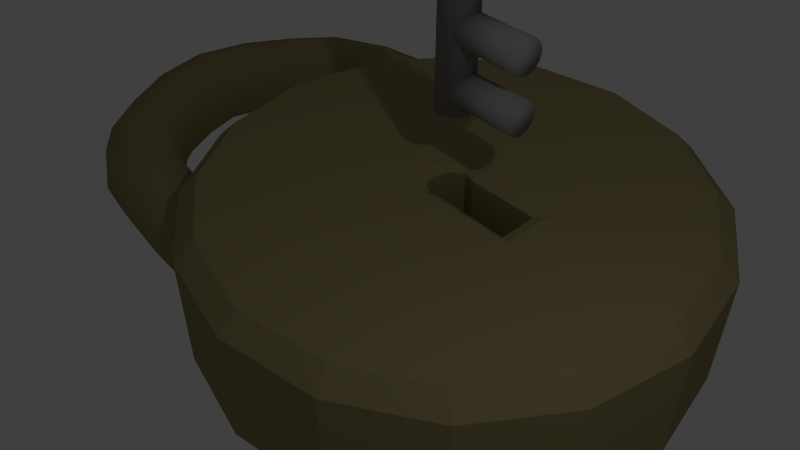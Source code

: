 # Source: lock_and_key.blend  (saved by Blender 2.76.0; exported with 4.5.12 LTS)
import bpy
from mathutils import Matrix  # noqa: F401  (used for matrix-valued properties, if any)

bpy.ops.wm.read_factory_settings(use_empty=True)
scene = bpy.context.scene
scene.name = 'Scene'

# ---- collections
col_collection_1 = bpy.data.collections.new('Collection 1'); scene.collection.children.link(col_collection_1)

# ---- materials (node trees are filled in below, after node groups)
mat_lock = bpy.data.materials.new('Lock')
mat_lock.alpha_threshold = 0.0
mat_lock.use_transparent_shadow = False
mat_lock.diffuse_color = (0.3032, 0.2537, 0.1206, 1.0)
mat_lock.roughness = 0.5
mat_material = bpy.data.materials.new('Material')
mat_material.alpha_threshold = 0.0
mat_material.use_transparent_shadow = False
mat_material.diffuse_color = (0.2668, 0.2668, 0.2668, 1.0)
mat_material.roughness = 0.5
mat_material.line_color = (0.0, 0.0, 0.0, 1.0)

# ---- material node trees

# ---- world
world_world = bpy.data.worlds.new('World'); scene.world = world_world
world_world.color = (0.05088, 0.05088, 0.05088)
world_world.use_sun_shadow = False
world_world.sun_shadow_jitter_overblur = 0.0
world_world.cycles.sampling_method = 'MANUAL'
world_world.cycles.sample_map_resolution = 256

# ---- cameras
cam_camera_001 = bpy.data.cameras.new('Camera.001')
cam_camera_001.clip_end = 100.0
cam_camera_001.lens = 35.0
cam_camera_001.sensor_width = 32.0
cam_camera_001.sensor_height = 18.0
cam_camera_001.display_size = 2.0
cam_camera_001.dof.focus_distance = 0.0
cam_camera_001.dof.aperture_fstop = 128.0
cam_camera_001.dof.aperture_blades = 6

# ---- lights
light_lamp = bpy.data.lights.new('Lamp', 'POINT')
light_lamp.transmission_factor = 0.0
light_lamp.cutoff_distance = 30.0
light_lamp.energy = 100.0
light_lamp.shadow_buffer_clip_start = 1.001
light_lamp.shadow_soft_size = 0.1
light_lamp.shadow_maximum_resolution = 0.006
light_lamp.use_absolute_resolution = True
light_lamp.cycles.use_multiple_importance_sampling = False

# ---- meshes
me_lockgeometry = bpy.data.meshes.new('LockGeometry')
me_lockgeometry.from_pydata([(2.263, 1.997, -2.528e-10), (2.131, 1.979, 0.3201), (1.811, 1.949, 0.4526), (1.491, 1.925, 0.3201), (1.358, 1.917, -2.528e-10), (1.491, 1.925, -0.3201), (1.811, 1.949, -0.4526), (2.131, 1.979, -0.3201), (2.186, 2.811, -2.528e-10), (2.058, 2.776, 0.3201), (1.777, 2.523, 0.4526), (1.475, 2.326, 0.3201), (1.348, 2.365, -2.528e-10), (1.475, 2.326, -0.3201), (1.777, 2.523, -0.4526), (2.058, 2.776, -0.3201), (2.097, 3.319, 4.398e-10), (1.979, 3.242, 0.3201), (1.677, 3.098, 0.4526), (1.363, 3.078, 0.3201), (1.225, 3.094, -2.528e-10), (1.363, 3.078, -0.3201), (1.677, 3.098, -0.4526), (1.979, 3.242, -0.3201), (1.756, 3.999, 8.113e-10), (1.653, 3.905, 0.3201), (1.399, 3.665, 0.4526), (1.138, 3.443, 0.3201), (1.003, 3.405, -2.528e-10), (1.138, 3.443, -0.3201), (1.399, 3.665, -0.4526), (1.653, 3.905, -0.3201), (1.25, 4.385, -1.482e-09), (1.179, 4.271, 0.3201), (1.001, 3.996, 0.4526), (0.809, 3.727, 0.3201), (0.7075, 3.668, -2.528e-10), (0.809, 3.727, -0.3201), (1.001, 3.996, -0.4526), (1.179, 4.271, -0.3201), (0.6765, 4.715, -7.994e-09), (0.6413, 4.582, 0.3201), (0.5165, 4.219, 0.4526), (0.423, 3.928, 0.3201), (0.3628, 3.813, -2.528e-10), (0.423, 3.928, -0.3201), (0.5165, 4.219, -0.4526), (0.6413, 4.582, -0.3201), (0.02119, 4.864, -2.736e-09), (0.0219, 4.731, 0.3201), (0.02171, 4.405, 0.4526), (0.01133, 4.044, 0.3201), (-6.565e-09, 3.889, -2.528e-10), (0.01133, 4.044, -0.3201), (0.02171, 4.405, -0.4526), (0.0219, 4.731, -0.3201), (-0.6442, 4.723, 3.711e-09), (-0.6097, 4.591, 0.3201), (-0.5317, 4.246, 0.4526), (-0.409, 3.928, 0.3201), (-0.3628, 3.813, -2.528e-10), (-0.409, 3.928, -0.3201), (-0.5317, 4.246, -0.4526), (-0.6097, 4.591, -0.3201), (-1.248, 4.385, 8.113e-10), (-1.177, 4.271, 0.3201), (-0.9991, 3.996, 0.4526), (-0.8143, 3.727, 0.3201), (-0.7075, 3.668, -2.528e-10), (-0.8143, 3.727, -0.3201), (-0.9991, 3.996, -0.4526), (-1.177, 4.271, -0.3201), (-1.774, 3.999, 8.113e-10), (-1.671, 3.905, 0.3201), (-1.416, 3.665, 0.4526), (-1.15, 3.443, 0.3201), (-1.003, 3.405, -2.528e-10), (-1.15, 3.443, -0.3201), (-1.416, 3.665, -0.4526), (-1.671, 3.905, -0.3201), (-2.109, 3.319, 4.398e-10), (-1.991, 3.242, 0.3201), (-1.687, 3.098, 0.4526), (-1.366, 3.078, 0.3201), (-1.225, 3.094, -2.528e-10), (-1.366, 3.078, -0.3201), (-1.687, 3.098, -0.4526), (-1.991, 3.242, -0.3201), (-2.186, 2.811, -2.528e-10), (-2.058, 2.776, 0.3201), (-1.777, 2.523, 0.4526), (-1.475, 2.326, 0.3201), (-1.348, 2.365, -2.528e-10), (-1.475, 2.326, -0.3201), (-1.777, 2.523, -0.4526), (-2.058, 2.776, -0.3201), (-2.263, 1.997, -2.528e-10), (-2.131, 1.979, 0.3201), (-1.811, 1.949, 0.4526), (-1.491, 1.925, 0.3201), (-1.358, 1.917, -2.528e-10), (-1.491, 1.925, -0.3201), (-1.811, 1.949, -0.4526), (-2.131, 1.979, -0.3201), (-2.186, 1.361, -2.528e-10), (-2.058, 1.395, 0.3201), (-1.749, 1.452, 0.4526), (-1.44, 1.517, 0.3201), (-1.312, 1.545, -2.528e-10), (-1.44, 1.517, -0.3201), (-1.749, 1.452, -0.4526), (-2.058, 1.395, -0.3201), (2.186, 1.361, -2.528e-10), (2.058, 1.395, 0.3201), (1.749, 1.452, 0.4526), (1.44, 1.517, 0.3201), (1.312, 1.545, -2.528e-10), (1.44, 1.517, -0.3201), (1.749, 1.452, -0.4526), (2.058, 1.395, -0.3201), (-0.2774, -0.04454, 0.8408), (-0.3139, 0.1655, 0.8408), (0.2979, -0.9341, 0.8408), (0.2887, -0.03541, 0.8408), (0.3344, 0.1472, 0.8408), (0.1792, 0.3481, 0.8408), (-0.01258, 0.3846, 0.8408), (-0.2043, 0.3389, 0.8408), (-0.2774, -0.9341, 0.8408), (-0.203, -0.05833, 0.7944), (-0.2298, 0.09571, 0.7944), (0.2189, -0.8218, 0.7944), (0.2122, -0.05163, 0.7944), (0.2457, 0.08231, 0.7944), (0.1318, 0.2296, 0.7944), (-0.008797, 0.2564, 0.7944), (-0.1494, 0.2229, 0.7944), (-0.203, -0.8218, 0.7944), (-0.203, -0.05833, -0.5646), (-0.2298, 0.09571, -0.5646), (0.2189, -0.8218, -0.5646), (0.2122, -0.05163, -0.5646), (0.2457, 0.08231, -0.5646), (0.1318, 0.2296, -0.5646), (-0.008797, 0.2564, -0.5646), (-0.1494, 0.2229, -0.5646), (-0.203, -0.8218, -0.5646), (-8.196e-08, 2.514, -0.8408), (0.0, 2.72, -0.6392), (-8.568e-08, 2.514, 0.8408), (0.0, 2.72, 0.6392), (0.9622, 2.323, -0.8408), (1.041, 2.513, -0.6392), (0.9622, 2.323, 0.8408), (1.041, 2.513, 0.6392), (1.778, 1.778, -0.8408), (1.923, 1.923, -0.6392), (1.778, 1.778, 0.8408), (1.923, 1.923, 0.6392), (2.323, 0.9622, -0.8408), (2.513, 1.041, -0.6392), (2.323, 0.9622, 0.8408), (2.513, 1.041, 0.6392), (2.514, -1.192e-07, -0.8408), (2.72, -1.189e-07, -0.6392), (2.514, -1.192e-07, 0.8408), (2.72, -1.189e-07, 0.6392), (2.323, -0.9622, -0.8408), (2.513, -1.041, -0.6392), (2.323, -0.9622, 0.8408), (2.513, -1.041, 0.6392), (1.778, -1.778, -0.8408), (1.923, -1.923, -0.6392), (1.781, -1.774, 0.8408), (1.923, -1.923, 0.6392), (0.9622, -2.323, -0.8408), (1.041, -2.513, -0.6392), (0.9533, -2.327, 0.8408), (1.041, -2.513, 0.6392), (3.204e-07, -2.514, -0.8408), (4.107e-07, -2.72, -0.6392), (0.004898, -2.515, 0.8408), (4.107e-07, -2.72, 0.6392), (-0.9622, -2.323, -0.8408), (-1.041, -2.513, -0.6392), (-0.9622, -2.323, 0.8408), (-1.041, -2.513, 0.6392), (-1.778, -1.778, -0.8408), (-1.923, -1.923, -0.6392), (-1.778, -1.778, 0.8408), (-1.923, -1.923, 0.6392), (-2.323, -0.9622, -0.8408), (-2.513, -1.041, -0.6392), (-2.323, -0.9622, 0.8408), (-2.513, -1.041, 0.6392), (-2.514, -7.451e-09, -0.8408), (-2.72, 3.244e-08, -0.6392), (-2.514, -1.49e-08, 0.8408), (-2.72, 3.244e-08, 0.6392), (-2.323, 0.9622, -0.8408), (-2.513, 1.041, -0.6392), (-2.324, 0.9581, 0.8408), (-2.513, 1.041, 0.6392), (-1.778, 1.778, -0.8408), (-1.923, 1.923, -0.6392), (-1.772, 1.784, 0.8408), (-1.923, 1.923, 0.6392), (-0.9622, 2.323, -0.8408), (-1.041, 2.513, -0.6392), (-0.9665, 2.322, 0.8408), (-1.041, 2.513, 0.6392)], [], [(0, 8, 9, 1), (1, 9, 10, 2), (2, 10, 11, 3), (3, 11, 12, 4), (4, 12, 13, 5), (5, 13, 14, 6), (6, 14, 15, 7), (0, 7, 15, 8), (8, 16, 17, 9), (9, 17, 18, 10), (10, 18, 19, 11), (11, 19, 20, 12), (12, 20, 21, 13), (13, 21, 22, 14), (14, 22, 23, 15), (15, 23, 16, 8), (16, 24, 25, 17), (17, 25, 26, 18), (18, 26, 27, 19), (19, 27, 28, 20), (20, 28, 29, 21), (21, 29, 30, 22), (22, 30, 31, 23), (23, 31, 24, 16), (24, 32, 33, 25), (25, 33, 34, 26), (26, 34, 35, 27), (27, 35, 36, 28), (28, 36, 37, 29), (29, 37, 38, 30), (30, 38, 39, 31), (31, 39, 32, 24), (32, 40, 41, 33), (33, 41, 42, 34), (34, 42, 43, 35), (35, 43, 44, 36), (36, 44, 45, 37), (37, 45, 46, 38), (38, 46, 47, 39), (39, 47, 40, 32), (40, 48, 49, 41), (41, 49, 50, 42), (42, 50, 51, 43), (43, 51, 52, 44), (44, 52, 53, 45), (45, 53, 54, 46), (46, 54, 55, 47), (47, 55, 48, 40), (48, 56, 57, 49), (49, 57, 58, 50), (50, 58, 59, 51), (51, 59, 60, 52), (52, 60, 61, 53), (53, 61, 62, 54), (54, 62, 63, 55), (55, 63, 56, 48), (56, 64, 65, 57), (57, 65, 66, 58), (58, 66, 67, 59), (59, 67, 68, 60), (60, 68, 69, 61), (61, 69, 70, 62), (62, 70, 71, 63), (63, 71, 64, 56), (64, 72, 73, 65), (65, 73, 74, 66), (66, 74, 75, 67), (67, 75, 76, 68), (68, 76, 77, 69), (69, 77, 78, 70), (70, 78, 79, 71), (71, 79, 72, 64), (72, 80, 81, 73), (73, 81, 82, 74), (74, 82, 83, 75), (75, 83, 84, 76), (76, 84, 85, 77), (77, 85, 86, 78), (78, 86, 87, 79), (79, 87, 80, 72), (80, 88, 89, 81), (81, 89, 90, 82), (82, 90, 91, 83), (83, 91, 92, 84), (84, 92, 93, 85), (85, 93, 94, 86), (86, 94, 95, 87), (87, 95, 88, 80), (88, 96, 97, 89), (89, 97, 98, 90), (90, 98, 99, 91), (91, 99, 100, 92), (92, 100, 101, 93), (93, 101, 102, 94), (94, 102, 103, 95), (95, 103, 96, 88), (96, 104, 105, 97), (97, 105, 106, 98), (98, 106, 107, 99), (99, 107, 108, 100), (100, 108, 109, 101), (101, 109, 110, 102), (102, 110, 111, 103), (103, 111, 104, 96), (112, 0, 1, 113), (113, 1, 2, 114), (114, 2, 3, 115), (115, 3, 4, 116), (116, 4, 5, 117), (117, 5, 6, 118), (118, 6, 7, 119), (119, 7, 0, 112), (208, 210, 150, 148), (156, 158, 162, 160), (160, 162, 166, 164), (164, 166, 170, 168), (168, 170, 174, 172), (172, 174, 178, 176), (176, 178, 182, 180), (177, 122, 128, 120, 121, 127, 205, 201, 197, 193, 189, 185, 181), (184, 186, 190, 188), (188, 190, 194, 192), (192, 194, 198, 196), (196, 198, 202, 200), (200, 202, 206, 204), (204, 206, 210, 208), (152, 154, 158, 156), (153, 149, 209, 205, 127, 126, 125, 124, 123, 122, 177, 173, 169, 165, 161, 157), (148, 150, 154, 152), (180, 182, 186, 184), (121, 120, 129, 130), (126, 127, 136, 135), (123, 124, 133, 132), (127, 121, 130, 136), (124, 125, 134, 133), (120, 128, 137, 129), (125, 126, 135, 134), (122, 123, 132, 131), (128, 122, 131, 137), (135, 136, 145, 144), (132, 133, 142, 141), (130, 129, 138, 139), (129, 137, 146, 138), (133, 134, 143, 142), (136, 130, 139, 145), (137, 131, 140, 146), (134, 135, 144, 143), (131, 132, 141, 140), (148, 152, 151, 147), (154, 150, 149, 153), (152, 156, 155, 151), (158, 154, 153, 157), (156, 160, 159, 155), (162, 158, 157, 161), (160, 164, 163, 159), (166, 162, 161, 165), (164, 168, 167, 163), (170, 166, 165, 169), (168, 172, 171, 167), (174, 170, 169, 173), (172, 176, 175, 171), (178, 174, 173, 177), (176, 180, 179, 175), (182, 178, 177, 181), (180, 184, 183, 179), (186, 182, 181, 185), (184, 188, 187, 183), (190, 186, 185, 189), (188, 192, 191, 187), (194, 190, 189, 193), (192, 196, 195, 191), (198, 194, 193, 197), (196, 200, 199, 195), (202, 198, 197, 201), (200, 204, 203, 199), (206, 202, 201, 205), (204, 208, 207, 203), (210, 206, 205, 209), (208, 148, 147, 207), (150, 210, 209, 149), (147, 151, 155, 159, 163, 167, 171, 175, 179, 183, 187, 191, 195, 199, 203, 207)])
me_lockgeometry.polygons.foreach_set('use_smooth', [1, 1, 1, 1, 1, 1, 1, 1, 1, 1, 1, 1, 1, 1, 1, 1, 1, 1, 1, 1, 1, 1, 1, 1, 1, 1, 1, 1, 1, 1, 1, 1, 1, 1, 1, 1, 1, 1, 1, 1, 1, 1, 1, 1, 1, 1, 1, 1, 1, 1, 1, 1, 1, 1, 1, 1, 1, 1, 1, 1, 1, 1, 1, 1, 1, 1, 1, 1, 1, 1, 1, 1, 1, 1, 1, 1, 1, 1, 1, 1, 1, 1, 1, 1, 1, 1, 1, 1, 1, 1, 1, 1, 1, 1, 1, 1, 1, 1, 1, 1, 1, 1, 1, 1, 1, 1, 1, 1, 1, 1, 1, 1, 0, 0, 0, 0, 0, 0, 0, 0, 0, 0, 0, 0, 0, 0, 0, 0, 0, 0, 0, 0, 0, 0, 0, 0, 0, 0, 0, 0, 0, 0, 0, 0, 0, 0, 0, 0, 0, 0, 0, 0, 0, 0, 0, 0, 0, 0, 0, 0, 0, 0, 0, 0, 0, 0, 0, 0, 0, 0, 0, 0, 0, 0, 0, 0, 0, 0, 0, 0, 0])
me_lockgeometry.materials.append(mat_lock)
me_lockgeometry.use_remesh_preserve_volume = False
me_lockgeometry.use_remesh_preserve_attributes = False
me_lockgeometry.use_mirror_vertex_groups = False
me_lockgeometry.update()
me_keygeometry = bpy.data.meshes.new('KeyGeometry')
me_keygeometry.from_pydata([(-7.197e-05, -0.05659, -1.03), (0.1154, -0.05659, -1.002), (0.2, -0.05659, -0.9243), (0.2309, -0.05659, -0.8184), (0.2, -0.05659, -0.7125), (0.1154, -0.05659, -0.635), (-7.203e-05, -0.05659, -0.6066), (-0.1156, -0.05659, -0.635), (-0.2001, -0.05659, -0.7125), (-0.2311, -0.05659, -0.8184), (-0.2001, -0.05659, -0.9243), (-0.1156, -0.05659, -1.002), (-7.197e-05, 0.09417, -1.021), (0.1154, 0.09013, -0.993), (0.2, 0.0791, -0.9162), (0.2309, 0.06402, -0.8112), (0.2, 0.04895, -0.7062), (0.1154, 0.03898, -0.6293), (-7.203e-05, 0.0371, -0.6012), (-0.1156, 0.03898, -0.6293), (-0.2001, 0.04895, -0.7062), (-0.2311, 0.06402, -0.8112), (-0.2001, 0.0791, -0.9162), (-0.1156, 0.09013, -0.993), (-7.197e-05, 0.2424, -0.9999), (0.1154, 0.2343, -0.972), (0.2, 0.2125, -0.8961), (0.2309, 0.1827, -0.7926), (0.2, 0.1555, -0.6894), (0.1154, 0.1385, -0.6124), (-7.203e-05, 0.1345, -0.585), (-0.1156, 0.1385, -0.6124), (-0.2001, 0.1555, -0.6894), (-0.2311, 0.1827, -0.7926), (-0.2001, 0.2125, -0.8961), (-0.1156, 0.2343, -0.972), (-7.197e-05, 0.3854, -0.969), (0.1154, 0.3736, -0.9414), (0.2, 0.3416, -0.8663), (0.2309, 0.3015, -0.7647), (0.2, 0.2642, -0.6603), (0.1154, 0.2399, -0.5862), (-7.203e-05, 0.2329, -0.5598), (-0.1156, 0.2399, -0.5862), (-0.2001, 0.2642, -0.6603), (-0.2311, 0.3015, -0.7647), (-0.2001, 0.3416, -0.8663), (-0.1156, 0.3736, -0.9414), (-7.197e-05, 0.5209, -0.9241), (0.1154, 0.5065, -0.8972), (0.2, 0.4694, -0.8244), (0.2309, 0.4199, -0.7215), (0.2, 0.3721, -0.6234), (0.1154, 0.3401, -0.5522), (-7.203e-05, 0.3297, -0.527), (-0.1156, 0.3401, -0.5522), (-0.2001, 0.3721, -0.6234), (-0.2311, 0.4199, -0.7215), (-0.2001, 0.4694, -0.8244), (-0.1156, 0.5065, -0.8972), (-7.203e-05, 0.6498, -0.8615), (0.1154, 0.6365, -0.8364), (0.2, 0.5949, -0.7622), (0.2309, 0.5354, -0.6679), (0.2, 0.4764, -0.5762), (0.1154, 0.4365, -0.5096), (-7.203e-05, 0.4223, -0.4859), (-0.1156, 0.4365, -0.5096), (-0.2001, 0.4764, -0.5762), (-0.2311, 0.5354, -0.6679), (-0.2001, 0.5949, -0.7622), (-0.1156, 0.6365, -0.8364), (-7.203e-05, 0.7799, -0.7789), (0.1154, 0.7629, -0.7515), (0.2, 0.7142, -0.6862), (0.2309, 0.6454, -0.6013), (0.2, 0.5751, -0.5182), (0.1154, 0.5262, -0.4576), (-7.203e-05, 0.5083, -0.4359), (-0.1156, 0.5262, -0.4576), (-0.2001, 0.5751, -0.5182), (-0.2311, 0.6454, -0.6013), (-0.2001, 0.7142, -0.6862), (-0.1156, 0.7629, -0.7515), (-7.203e-05, 0.9052, -0.6727), (0.1154, 0.8837, -0.6503), (0.2, 0.8263, -0.5947), (0.2309, 0.7457, -0.5212), (0.2, 0.6656, -0.4489), (0.1154, 0.6069, -0.3959), (-7.205e-05, 0.5853, -0.3766), (-0.1156, 0.6069, -0.3959), (-0.2001, 0.6656, -0.4489), (-0.2311, 0.7457, -0.5212), (-0.2001, 0.8263, -0.5947), (-0.1156, 0.8837, -0.6503), (-7.203e-05, 1.019, -0.5487), (0.1154, 0.9941, -0.5326), (0.2, 0.9273, -0.4883), (0.2309, 0.8357, -0.4282), (0.2, 0.7437, -0.3685), (0.1154, 0.676, -0.3245), (-7.205e-05, 0.6511, -0.3084), (-0.1156, 0.676, -0.3245), (-0.2001, 0.7437, -0.3685), (-0.2311, 0.8357, -0.4282), (-0.2001, 0.9273, -0.4883), (-0.1156, 0.9941, -0.5326), (-7.205e-05, 1.113, -0.4132), (0.1154, 1.086, -0.4014), (0.2, 1.011, -0.3689), (0.2309, 0.9091, -0.3237), (0.2, 0.8066, -0.2782), (0.1154, 0.7313, -0.2446), (-7.208e-05, 0.7036, -0.2321), (-0.1156, 0.7313, -0.2446), (-0.2001, 0.8066, -0.2782), (-0.2311, 0.9091, -0.3237), (-0.2001, 1.011, -0.3689), (-0.1156, 1.086, -0.4014), (-7.205e-05, 1.182, -0.2701), (0.1154, 1.153, -0.2621), (0.2, 1.072, -0.2402), (0.2309, 0.962, -0.2103), (0.2, 0.8516, -0.1801), (0.1154, 0.7707, -0.1576), (-7.208e-05, 0.7411, -0.1492), (-0.1156, 0.7707, -0.1576), (-0.2001, 0.8516, -0.1801), (-0.2311, 0.962, -0.2103), (-0.2001, 1.072, -0.2402), (-0.1156, 1.153, -0.2621), (-7.207e-05, 1.22, -0.1347), (0.1054, 1.205, -0.1199), (0.1827, 1.163, -0.07938), (0.2309, 0.9909, -0.0918), (0.2, 0.8764, -0.07673), (0.1154, 0.7925, -0.06561), (-7.208e-05, 0.7618, -0.06145), (-0.1156, 0.7925, -0.06561), (-0.2001, 0.8764, -0.07673), (-0.2311, 0.9909, -0.0918), (-0.1828, 1.163, -0.07938), (-0.1056, 1.205, -0.1199), (-7.209e-05, 1.22, 0.2376), (0.1154, 1.189, 0.1755), (0.2, 1.114, 0.02881), (0.2309, 0.9988, 0.02881), (0.2, 0.8833, 0.02881), (0.1154, 0.7987, 0.02881), (-7.209e-05, 0.7678, 0.02881), (-0.1156, 0.7987, 0.02881), (-0.2001, 0.8833, 0.02881), (-0.2311, 0.9988, 0.02881), (-0.1956, 1.168, 0.03622), (-0.1056, 1.205, 0.1923), (0.2, 1.105, 0.1645), (0.2309, 0.9909, 0.1494), (0.2, 0.8764, 0.1343), (0.1154, 0.7925, 0.1232), (-7.21e-05, 0.7618, 0.1191), (-0.1156, 0.7925, 0.1232), (-0.2001, 0.8764, 0.1343), (-0.2311, 0.9909, 0.1494), (-0.169, 1.166, 0.1412), (-7.211e-05, 1.182, 0.3278), (0.1154, 1.153, 0.3197), (0.2, 1.072, 0.2979), (0.2309, 0.962, 0.268), (0.2, 0.8516, 0.2377), (0.1154, 0.7707, 0.2152), (-7.211e-05, 0.7411, 0.2068), (-0.1156, 0.7707, 0.2152), (-0.2001, 0.8516, 0.2377), (-0.2311, 0.962, 0.268), (-0.2001, 1.072, 0.2979), (-0.1156, 1.153, 0.3197), (-7.214e-05, 1.113, 0.4708), (0.1154, 1.086, 0.459), (0.2, 1.011, 0.4265), (0.2309, 0.9091, 0.3813), (0.2, 0.8066, 0.3358), (0.1154, 0.7313, 0.3022), (-7.211e-05, 0.7036, 0.2897), (-0.1156, 0.7313, 0.3022), (-0.2001, 0.8066, 0.3358), (-0.2311, 0.9091, 0.3813), (-0.2001, 1.011, 0.4265), (-0.1156, 1.086, 0.459), (-7.214e-05, 1.019, 0.6063), (0.1154, 0.9941, 0.5903), (0.2, 0.9273, 0.5459), (0.2309, 0.8357, 0.4858), (0.2, 0.7437, 0.4261), (0.1154, 0.676, 0.3822), (-7.211e-05, 0.6511, 0.366), (-0.1156, 0.676, 0.3822), (-0.2001, 0.7437, 0.4261), (-0.2311, 0.8357, 0.4858), (-0.2001, 0.9273, 0.5459), (-0.1156, 0.9941, 0.5903), (-7.214e-05, 0.9052, 0.7304), (0.1154, 0.8837, 0.7079), (0.2, 0.8263, 0.6524), (0.2309, 0.7457, 0.5788), (0.2, 0.6656, 0.5065), (0.1154, 0.6069, 0.4535), (-7.211e-05, 0.5853, 0.4342), (-0.1156, 0.6069, 0.4535), (-0.2001, 0.6656, 0.5065), (-0.2311, 0.7457, 0.5788), (-0.2001, 0.8263, 0.6524), (-0.1156, 0.8837, 0.7079), (-7.214e-05, 0.7799, 0.8365), (0.1154, 0.7629, 0.8091), (0.2, 0.7142, 0.7438), (0.2309, 0.6454, 0.6589), (0.2, 0.5751, 0.5758), (0.1154, 0.5262, 0.5153), (-7.214e-05, 0.5083, 0.4935), (-0.1156, 0.5262, 0.5153), (-0.2001, 0.5751, 0.5758), (-0.2311, 0.6454, 0.6589), (-0.2001, 0.7142, 0.7438), (-0.1156, 0.7629, 0.8091), (-7.214e-05, 0.6498, 0.9191), (0.1154, 0.6365, 0.8941), (0.2, 0.5949, 0.8198), (0.2309, 0.5354, 0.7256), (0.2, 0.4764, 0.6339), (0.1154, 0.4365, 0.5672), (-7.214e-05, 0.4223, 0.5436), (-0.1156, 0.4365, 0.5672), (-0.2001, 0.4764, 0.6339), (-0.2311, 0.5354, 0.7256), (-0.2001, 0.5949, 0.8198), (-0.1156, 0.6365, 0.8941), (-7.219e-05, 0.5209, 0.9817), (0.1154, 0.5065, 0.9549), (0.2, 0.4694, 0.8821), (0.2309, 0.4199, 0.7792), (0.2, 0.3721, 0.681), (0.1154, 0.3401, 0.6098), (-7.214e-05, 0.3297, 0.5847), (-0.1156, 0.3401, 0.6098), (-0.2001, 0.3721, 0.681), (-0.2311, 0.4199, 0.7792), (-0.2001, 0.4694, 0.8821), (-0.1156, 0.5065, 0.9549), (-7.219e-05, 0.3854, 1.027), (0.1154, 0.3736, 0.999), (0.2, 0.3416, 0.9239), (0.2309, 0.3015, 0.8223), (0.2, 0.2642, 0.7179), (0.1154, 0.2399, 0.6438), (-7.214e-05, 0.2329, 0.6174), (-0.1156, 0.2399, 0.6438), (-0.2001, 0.2642, 0.7179), (-0.2311, 0.3015, 0.8223), (-0.2001, 0.3416, 0.9239), (-0.1156, 0.3736, 0.999), (-7.219e-05, 0.2424, 1.057), (0.1154, 0.2343, 1.03), (0.2, 0.2125, 0.9537), (0.2309, 0.1827, 0.8502), (0.2, 0.1555, 0.747), (0.1154, 0.1385, 0.67), (-7.214e-05, 0.1345, 0.6426), (-0.1156, 0.1385, 0.67), (-0.2001, 0.1555, 0.747), (-0.2311, 0.1827, 0.8502), (-0.2001, 0.2125, 0.9537), (-0.1156, 0.2343, 1.03), (-7.219e-05, 0.09417, 1.079), (0.1154, 0.09014, 1.051), (0.2, 0.0791, 0.9738), (0.2309, 0.06402, 0.8688), (0.2, 0.04895, 0.7638), (0.1154, 0.03898, 0.6869), (-7.214e-05, 0.0371, 0.6588), (-0.1156, 0.03898, 0.6869), (-0.2001, 0.04895, 0.7638), (-0.2311, 0.06402, 0.8688), (-0.2001, 0.0791, 0.9738), (-0.1156, 0.09014, 1.051), (-7.219e-05, -0.05659, 1.088), (0.1154, -0.05659, 1.059), (0.2, -0.05659, 0.982), (0.2309, -0.05659, 0.8761), (0.2, -0.05659, 0.7701), (0.1154, -0.05659, 0.6926), (-7.214e-05, -0.05659, 0.6642), (-0.1156, -0.05659, 0.6926), (-0.2001, -0.05659, 0.7701), (-0.2311, -0.05659, 0.8761), (-0.2001, -0.05659, 0.982), (-0.1156, -0.05659, 1.059), (-7.219e-05, -0.2074, 1.079), (0.1154, -0.2033, 1.051), (0.2, -0.1923, 0.9738), (0.2309, -0.1772, 0.8688), (0.2, -0.1621, 0.7638), (0.1154, -0.1511, 0.6869), (-7.214e-05, -0.147, 0.6588), (-0.1156, -0.1511, 0.6869), (-0.2001, -0.1621, 0.7638), (-0.2311, -0.1772, 0.8688), (-0.2001, -0.1923, 0.9738), (-0.1156, -0.2033, 1.051), (-7.219e-05, -0.3555, 1.057), (0.1154, -0.3475, 1.03), (0.2, -0.3256, 0.9537), (0.2309, -0.2957, 0.8502), (0.2, -0.2659, 0.7469), (0.1154, -0.244, 0.67), (-7.214e-05, -0.236, 0.6426), (-0.1156, -0.244, 0.67), (-0.2001, -0.2659, 0.7469), (-0.2311, -0.2957, 0.8502), (-0.2001, -0.3256, 0.9537), (-0.1156, -0.3475, 1.03), (-7.219e-05, -0.4986, 1.027), (0.1154, -0.4868, 0.999), (0.2, -0.4544, 0.9239), (0.2309, -0.4102, 0.822), (0.2, -0.366, 0.7178), (0.1154, -0.3336, 0.6435), (-7.214e-05, -0.3218, 0.6171), (-0.1156, -0.3336, 0.6435), (-0.2001, -0.366, 0.7178), (-0.2311, -0.4102, 0.822), (-0.2001, -0.4544, 0.9239), (-0.1156, -0.4868, 0.999), (-7.219e-05, -0.6341, 0.9817), (0.1154, -0.6186, 0.9547), (0.2, -0.5764, 0.8815), (0.2309, -0.5186, 0.7787), (0.2, -0.4609, 0.68), (0.1154, -0.4186, 0.6086), (-7.214e-05, -0.4031, 0.5834), (-0.1156, -0.4186, 0.6086), (-0.2001, -0.4609, 0.68), (-0.2311, -0.5186, 0.7787), (-0.2001, -0.5764, 0.8815), (-0.1156, -0.6186, 0.9547), (-7.214e-05, -0.7597, 0.9188), (0.1154, -0.7409, 0.8933), (0.2, -0.6894, 0.8188), (0.2309, -0.6191, 0.7238), (0.2, -0.5488, 0.6316), (0.1154, -0.4973, 0.5648), (-7.214e-05, -0.4785, 0.5412), (-0.1156, -0.4973, 0.5648), (-0.2001, -0.5488, 0.6316), (-0.2311, -0.6191, 0.7238), (-0.2001, -0.6894, 0.8188), (-0.1156, -0.7409, 0.8933), (-7.214e-05, -0.8733, 0.8354), (0.1154, -0.8514, 0.8078), (0.2, -0.7917, 0.7415), (0.2309, -0.71, 0.6559), (0.2, -0.6283, 0.5725), (0.1154, -0.5685, 0.5119), (-7.214e-05, -0.5466, 0.4903), (-0.1156, -0.5685, 0.5119), (-0.2001, -0.6283, 0.5725), (-0.2311, -0.71, 0.6559), (-0.2001, -0.7917, 0.7415), (-0.1156, -0.8514, 0.8078), (-7.214e-05, -0.973, 0.7293), (0.1154, -0.9484, 0.7058), (0.2, -0.8813, 0.6493), (0.2309, -0.7897, 0.5752), (0.2, -0.698, 0.5027), (0.1154, -0.631, 0.4498), (-7.211e-05, -0.6064, 0.4307), (-0.1156, -0.631, 0.4498), (-0.2001, -0.698, 0.5027), (-0.2311, -0.7897, 0.5752), (-0.2001, -0.8813, 0.6493), (-0.1156, -0.9484, 0.7058), (-7.214e-05, -1.057, 0.6062), (0.1154, -1.03, 0.5887), (0.2, -0.9569, 0.5432), (0.2309, -0.8568, 0.4825), (0.2, -0.7568, 0.4227), (0.1154, -0.6836, 0.3788), (-7.211e-05, -0.6568, 0.3628), (-0.1156, -0.6836, 0.3788), (-0.2001, -0.7568, 0.4227), (-0.2311, -0.8568, 0.4825), (-0.2001, -0.9569, 0.5432), (-0.1156, -1.03, 0.5887), (-7.214e-05, -1.124, 0.4708), (0.1154, -1.095, 0.4589), (0.2, -1.017, 0.4252), (0.2309, -0.9103, 0.3792), (0.2, -0.8036, 0.3334), (0.1154, -0.7255, 0.2998), (-7.211e-05, -0.6969, 0.2873), (-0.1156, -0.7255, 0.2998), (-0.2001, -0.8036, 0.3334), (-0.2311, -0.9103, 0.3792), (-0.2001, -1.017, 0.4252), (-0.1156, -1.095, 0.4589), (-7.211e-05, -1.172, 0.3278), (0.1154, -1.142, 0.3197), (0.2, -1.061, 0.2978), (0.2309, -0.9491, 0.2673), (0.2, -0.8376, 0.2366), (0.1154, -0.7559, 0.2139), (-7.211e-05, -0.726, 0.2054), (-0.1156, -0.7559, 0.2139), (-0.2001, -0.8376, 0.2366), (-0.2311, -0.9491, 0.2673), (-0.2001, -1.061, 0.2978), (-0.1156, -1.142, 0.3197), (-7.21e-05, -1.202, 0.1796), (0.1154, -1.171, 0.1755), (0.2, -1.087, 0.1645), (0.2309, -0.9727, 0.1494), (0.2, -0.8582, 0.1342), (0.1154, -0.7744, 0.1228), (-7.21e-05, -0.7437, 0.1186), (-0.1156, -0.7744, 0.1228), (-0.2001, -0.8582, 0.1342), (-0.2311, -0.9727, 0.1494), (-0.2001, -1.087, 0.1645), (-0.1156, -1.171, 0.1755), (-7.209e-05, -1.212, 0.02881), (0.1154, -1.181, 0.02881), (0.2, -1.096, 0.02881), (0.2309, -0.9806, 0.02881), (0.2, -0.8651, 0.02881), (0.1154, -0.7806, 0.02881), (-7.209e-05, -0.7496, 0.02881), (-0.1156, -0.7806, 0.02881), (-0.2001, -0.8651, 0.02881), (-0.2311, -0.9806, 0.02881), (-0.2001, -1.096, 0.02881), (-0.1156, -1.181, 0.02881), (-7.208e-05, -1.202, -0.122), (0.1154, -1.171, -0.1179), (0.2, -1.087, -0.1069), (0.2309, -0.9727, -0.09179), (0.2, -0.8582, -0.07654), (0.1154, -0.7744, -0.06523), (-7.208e-05, -0.7437, -0.06098), (-0.1156, -0.7744, -0.06523), (-0.2001, -0.8582, -0.07654), (-0.2311, -0.9727, -0.09179), (-0.2001, -1.087, -0.1069), (-0.1156, -1.171, -0.1179), (-7.205e-05, -1.172, -0.2701), (0.1154, -1.142, -0.2621), (0.2, -1.061, -0.2402), (0.2309, -0.9491, -0.2097), (0.2, -0.8376, -0.1789), (0.1154, -0.7559, -0.1563), (-7.208e-05, -0.726, -0.1478), (-0.1156, -0.7559, -0.1563), (-0.2001, -0.8376, -0.1789), (-0.2311, -0.9491, -0.2097), (-0.2001, -1.061, -0.2402), (-0.1156, -1.142, -0.2621), (-7.205e-05, -1.124, -0.4132), (0.1154, -1.095, -0.4012), (0.2, -1.017, -0.3676), (0.2309, -0.9103, -0.3216), (0.2, -0.8036, -0.2758), (0.1154, -0.7255, -0.2422), (-7.208e-05, -0.6969, -0.2297), (-0.1156, -0.7255, -0.2422), (-0.2001, -0.8036, -0.2758), (-0.2311, -0.9103, -0.3216), (-0.2001, -1.017, -0.3676), (-0.1156, -1.095, -0.4012), (-7.203e-05, -1.057, -0.5486), (0.1154, -1.03, -0.5311), (0.2, -0.9569, -0.4856), (0.2309, -0.8568, -0.4249), (0.2, -0.7568, -0.365), (0.1154, -0.6836, -0.3212), (-7.205e-05, -0.6568, -0.3052), (-0.1156, -0.6836, -0.3212), (-0.2001, -0.7568, -0.365), (-0.2311, -0.8568, -0.4249), (-0.2001, -0.9569, -0.4856), (-0.1156, -1.03, -0.5311), (-7.203e-05, -0.973, -0.6717), (0.1154, -0.9484, -0.6482), (0.2, -0.8813, -0.5917), (0.2309, -0.7897, -0.5176), (0.2, -0.698, -0.4451), (0.1154, -0.631, -0.3922), (-7.205e-05, -0.6064, -0.3731), (-0.1156, -0.631, -0.3922), (-0.2001, -0.698, -0.4451), (-0.2311, -0.7897, -0.5176), (-0.2001, -0.8813, -0.5917), (-0.1156, -0.9484, -0.6482), (-7.203e-05, -0.8733, -0.7777), (0.1154, -0.8514, -0.7502), (0.2, -0.7917, -0.6839), (0.2309, -0.71, -0.5982), (0.2, -0.6283, -0.5149), (0.1154, -0.5685, -0.4543), (-7.203e-05, -0.5466, -0.4327), (-0.1156, -0.5685, -0.4543), (-0.2001, -0.6283, -0.5149), (-0.2311, -0.71, -0.5982), (-0.2001, -0.7917, -0.6839), (-0.1156, -0.8514, -0.7502), (-7.203e-05, -0.7597, -0.8612), (0.1154, -0.7409, -0.8356), (0.2, -0.6894, -0.7612), (0.2309, -0.6191, -0.6661), (0.2, -0.5488, -0.574), (0.1154, -0.4973, -0.5072), (-7.203e-05, -0.4785, -0.4836), (-0.1156, -0.4973, -0.5072), (-0.2001, -0.5488, -0.574), (-0.2311, -0.6191, -0.6661), (-0.2001, -0.6894, -0.7612), (-0.1156, -0.7409, -0.8356), (-7.197e-05, -0.6341, -0.9241), (0.1154, -0.6186, -0.8971), (0.2, -0.5764, -0.8238), (0.2309, -0.5186, -0.721), (0.2, -0.4609, -0.6223), (0.1154, -0.4186, -0.551), (-7.203e-05, -0.4031, -0.5258), (-0.1156, -0.4186, -0.551), (-0.2001, -0.4609, -0.6223), (-0.2311, -0.5186, -0.721), (-0.2001, -0.5764, -0.8238), (-0.1156, -0.6186, -0.8971), (-7.197e-05, -0.4986, -0.969), (0.1154, -0.4868, -0.9414), (0.2, -0.4544, -0.8663), (0.2309, -0.4102, -0.7644), (0.2, -0.366, -0.6602), (0.1154, -0.3336, -0.5859), (-7.203e-05, -0.3218, -0.5595), (-0.1156, -0.3336, -0.5859), (-0.2001, -0.366, -0.6602), (-0.2311, -0.4102, -0.7644), (-0.2001, -0.4544, -0.8663), (-0.1156, -0.4868, -0.9414), (-7.197e-05, -0.3555, -0.9999), (0.1154, -0.3475, -0.972), (0.2, -0.3256, -0.8961), (0.2309, -0.2957, -0.7926), (0.2, -0.2659, -0.6893), (0.1154, -0.244, -0.6124), (-7.203e-05, -0.236, -0.585), (-0.1156, -0.244, -0.6124), (-0.2001, -0.2659, -0.6893), (-0.2311, -0.2957, -0.7926), (-0.2001, -0.3256, -0.8961), (-0.1156, -0.3475, -0.972), (-7.197e-05, -0.2074, -1.021), (0.1154, -0.2033, -0.993), (0.2, -0.1923, -0.9162), (0.2309, -0.1772, -0.8112), (0.2, -0.1621, -0.7062), (0.1154, -0.1511, -0.6293), (-7.203e-05, -0.147, -0.6012), (-0.1156, -0.1511, -0.6293), (-0.2001, -0.1621, -0.7062), (-0.2311, -0.1772, -0.8112), (-0.2001, -0.1923, -0.9162), (-0.1156, -0.2033, -0.993), (-7.208e-05, 3.756, -0.7429), (-7.208e-05, 3.756, 0.02917), (-7.208e-05, 4.408, 0.2346), (0.09544, 4.408, 0.209), (0.1654, 4.408, 0.1391), (0.1909, 4.408, 0.04362), (0.1654, 4.408, -0.05189), (0.09544, 4.408, -0.1218), (-7.205e-05, 4.408, -0.1474), (-0.09558, 4.408, -0.1218), (-0.1655, 4.408, -0.05189), (-0.1911, 4.408, 0.04362), (-0.1655, 4.408, 0.1391), (-0.09558, 4.408, 0.209), (-7.208e-05, 4.334, -0.7429), (-7.208e-05, 4.334, 0.02917), (0.0847, 4.311, -0.7429), (0.0847, 4.311, 0.02917), (0.1467, 4.249, -0.7429), (0.1467, 4.249, 0.02917), (0.1695, 4.164, -0.7429), (0.1695, 4.164, 0.02917), (0.1467, 4.079, -0.7429), (0.1467, 4.079, 0.02917), (0.0847, 4.017, -0.7429), (0.0847, 4.017, 0.02917), (-7.206e-05, 3.994, -0.7429), (-7.206e-05, 3.994, 0.02917), (-0.08484, 4.017, -0.7429), (-0.08484, 4.017, 0.02917), (-0.1469, 4.079, -0.7429), (-0.1469, 4.079, 0.02917), (-0.1696, 4.164, -0.7429), (-0.1696, 4.164, 0.02917), (-0.1469, 4.249, -0.7429), (-0.1469, 4.249, 0.02917), (-0.08484, 4.311, -0.7429), (-0.08484, 4.311, 0.02917), (0.0847, 3.733, -0.7429), (0.0847, 3.733, 0.02917), (0.1467, 3.671, -0.7429), (0.1467, 3.671, 0.02917), (0.1695, 3.586, -0.7429), (0.1695, 3.586, 0.02917), (0.1467, 3.502, -0.7429), (0.1467, 3.502, 0.02917), (0.0847, 3.439, -0.7429), (0.0847, 3.439, 0.02917), (-7.206e-05, 3.417, -0.7429), (-7.206e-05, 3.417, 0.02917), (-0.08484, 3.439, -0.7429), (-0.08484, 3.439, 0.02917), (-0.1469, 3.502, -0.7429), (-0.1469, 3.502, 0.02917), (-0.1696, 3.586, -0.7429), (-0.1696, 3.586, 0.02917), (-0.1469, 3.671, -0.7429), (-0.1469, 3.671, 0.02917), (-0.08484, 3.733, -0.7429), (-0.08484, 3.733, 0.02917)], [], [(0, 12, 13, 1), (1, 13, 14, 2), (2, 14, 15, 3), (3, 15, 16, 4), (4, 16, 17, 5), (5, 17, 18, 6), (6, 18, 19, 7), (7, 19, 20, 8), (8, 20, 21, 9), (9, 21, 22, 10), (10, 22, 23, 11), (0, 11, 23, 12), (12, 24, 25, 13), (13, 25, 26, 14), (14, 26, 27, 15), (15, 27, 28, 16), (16, 28, 29, 17), (17, 29, 30, 18), (18, 30, 31, 19), (19, 31, 32, 20), (20, 32, 33, 21), (21, 33, 34, 22), (22, 34, 35, 23), (23, 35, 24, 12), (24, 36, 37, 25), (25, 37, 38, 26), (26, 38, 39, 27), (27, 39, 40, 28), (28, 40, 41, 29), (29, 41, 42, 30), (30, 42, 43, 31), (31, 43, 44, 32), (32, 44, 45, 33), (33, 45, 46, 34), (34, 46, 47, 35), (35, 47, 36, 24), (36, 48, 49, 37), (37, 49, 50, 38), (38, 50, 51, 39), (39, 51, 52, 40), (40, 52, 53, 41), (41, 53, 54, 42), (42, 54, 55, 43), (43, 55, 56, 44), (44, 56, 57, 45), (45, 57, 58, 46), (46, 58, 59, 47), (47, 59, 48, 36), (48, 60, 61, 49), (49, 61, 62, 50), (50, 62, 63, 51), (51, 63, 64, 52), (52, 64, 65, 53), (53, 65, 66, 54), (54, 66, 67, 55), (55, 67, 68, 56), (56, 68, 69, 57), (57, 69, 70, 58), (58, 70, 71, 59), (59, 71, 60, 48), (60, 72, 73, 61), (61, 73, 74, 62), (62, 74, 75, 63), (63, 75, 76, 64), (64, 76, 77, 65), (65, 77, 78, 66), (66, 78, 79, 67), (67, 79, 80, 68), (68, 80, 81, 69), (69, 81, 82, 70), (70, 82, 83, 71), (71, 83, 72, 60), (72, 84, 85, 73), (73, 85, 86, 74), (74, 86, 87, 75), (75, 87, 88, 76), (76, 88, 89, 77), (77, 89, 90, 78), (78, 90, 91, 79), (79, 91, 92, 80), (80, 92, 93, 81), (81, 93, 94, 82), (82, 94, 95, 83), (83, 95, 84, 72), (84, 96, 97, 85), (85, 97, 98, 86), (86, 98, 99, 87), (87, 99, 100, 88), (88, 100, 101, 89), (89, 101, 102, 90), (90, 102, 103, 91), (91, 103, 104, 92), (92, 104, 105, 93), (93, 105, 106, 94), (94, 106, 107, 95), (95, 107, 96, 84), (96, 108, 109, 97), (97, 109, 110, 98), (98, 110, 111, 99), (99, 111, 112, 100), (100, 112, 113, 101), (101, 113, 114, 102), (102, 114, 115, 103), (103, 115, 116, 104), (104, 116, 117, 105), (105, 117, 118, 106), (106, 118, 119, 107), (107, 119, 108, 96), (108, 120, 121, 109), (109, 121, 122, 110), (110, 122, 123, 111), (111, 123, 124, 112), (112, 124, 125, 113), (113, 125, 126, 114), (114, 126, 127, 115), (115, 127, 128, 116), (116, 128, 129, 117), (117, 129, 130, 118), (118, 130, 131, 119), (119, 131, 120, 108), (120, 132, 133, 121), (121, 133, 134, 122), (122, 134, 135, 123), (123, 135, 136, 124), (124, 136, 137, 125), (125, 137, 138, 126), (126, 138, 139, 127), (127, 139, 140, 128), (128, 140, 141, 129), (129, 141, 142, 130), (130, 142, 143, 131), (131, 143, 132, 120), (132, 144, 145, 133), (133, 145, 146, 134), (134, 146, 147, 135), (135, 147, 148, 136), (136, 148, 149, 137), (137, 149, 150, 138), (138, 150, 151, 139), (139, 151, 152, 140), (140, 152, 153, 141), (141, 153, 154, 142), (142, 154, 155, 143), (143, 155, 144, 132), (146, 156, 157, 147), (147, 157, 158, 148), (148, 158, 159, 149), (149, 159, 160, 150), (150, 160, 161, 151), (151, 161, 162, 152), (152, 162, 163, 153), (153, 163, 164, 154), (156, 167, 168, 157), (157, 168, 169, 158), (158, 169, 170, 159), (159, 170, 171, 160), (160, 171, 172, 161), (161, 172, 173, 162), (162, 173, 174, 163), (163, 174, 175, 164), (165, 177, 178, 166), (166, 178, 179, 167), (167, 179, 180, 168), (168, 180, 181, 169), (169, 181, 182, 170), (170, 182, 183, 171), (171, 183, 184, 172), (172, 184, 185, 173), (173, 185, 186, 174), (174, 186, 187, 175), (175, 187, 188, 176), (176, 188, 177, 165), (177, 189, 190, 178), (178, 190, 191, 179), (179, 191, 192, 180), (180, 192, 193, 181), (181, 193, 194, 182), (182, 194, 195, 183), (183, 195, 196, 184), (184, 196, 197, 185), (185, 197, 198, 186), (186, 198, 199, 187), (187, 199, 200, 188), (188, 200, 189, 177), (189, 201, 202, 190), (190, 202, 203, 191), (191, 203, 204, 192), (192, 204, 205, 193), (193, 205, 206, 194), (194, 206, 207, 195), (195, 207, 208, 196), (196, 208, 209, 197), (197, 209, 210, 198), (198, 210, 211, 199), (199, 211, 212, 200), (200, 212, 201, 189), (201, 213, 214, 202), (202, 214, 215, 203), (203, 215, 216, 204), (204, 216, 217, 205), (205, 217, 218, 206), (206, 218, 219, 207), (207, 219, 220, 208), (208, 220, 221, 209), (209, 221, 222, 210), (210, 222, 223, 211), (211, 223, 224, 212), (212, 224, 213, 201), (213, 225, 226, 214), (214, 226, 227, 215), (215, 227, 228, 216), (216, 228, 229, 217), (217, 229, 230, 218), (218, 230, 231, 219), (219, 231, 232, 220), (220, 232, 233, 221), (221, 233, 234, 222), (222, 234, 235, 223), (223, 235, 236, 224), (224, 236, 225, 213), (225, 237, 238, 226), (226, 238, 239, 227), (227, 239, 240, 228), (228, 240, 241, 229), (229, 241, 242, 230), (230, 242, 243, 231), (231, 243, 244, 232), (232, 244, 245, 233), (233, 245, 246, 234), (234, 246, 247, 235), (235, 247, 248, 236), (236, 248, 237, 225), (237, 249, 250, 238), (238, 250, 251, 239), (239, 251, 252, 240), (240, 252, 253, 241), (241, 253, 254, 242), (242, 254, 255, 243), (243, 255, 256, 244), (244, 256, 257, 245), (245, 257, 258, 246), (246, 258, 259, 247), (247, 259, 260, 248), (248, 260, 249, 237), (249, 261, 262, 250), (250, 262, 263, 251), (251, 263, 264, 252), (252, 264, 265, 253), (253, 265, 266, 254), (254, 266, 267, 255), (255, 267, 268, 256), (256, 268, 269, 257), (257, 269, 270, 258), (258, 270, 271, 259), (259, 271, 272, 260), (260, 272, 261, 249), (261, 273, 274, 262), (262, 274, 275, 263), (263, 275, 276, 264), (264, 276, 277, 265), (265, 277, 278, 266), (266, 278, 279, 267), (267, 279, 280, 268), (268, 280, 281, 269), (269, 281, 282, 270), (270, 282, 283, 271), (271, 283, 284, 272), (272, 284, 273, 261), (273, 285, 286, 274), (274, 286, 287, 275), (275, 287, 288, 276), (276, 288, 289, 277), (277, 289, 290, 278), (278, 290, 291, 279), (279, 291, 292, 280), (280, 292, 293, 281), (281, 293, 294, 282), (282, 294, 295, 283), (283, 295, 296, 284), (284, 296, 285, 273), (285, 297, 298, 286), (286, 298, 299, 287), (287, 299, 300, 288), (288, 300, 301, 289), (289, 301, 302, 290), (290, 302, 303, 291), (291, 303, 304, 292), (292, 304, 305, 293), (293, 305, 306, 294), (294, 306, 307, 295), (295, 307, 308, 296), (296, 308, 297, 285), (297, 309, 310, 298), (298, 310, 311, 299), (299, 311, 312, 300), (300, 312, 313, 301), (301, 313, 314, 302), (302, 314, 315, 303), (303, 315, 316, 304), (304, 316, 317, 305), (305, 317, 318, 306), (306, 318, 319, 307), (307, 319, 320, 308), (308, 320, 309, 297), (309, 321, 322, 310), (310, 322, 323, 311), (311, 323, 324, 312), (312, 324, 325, 313), (313, 325, 326, 314), (314, 326, 327, 315), (315, 327, 328, 316), (316, 328, 329, 317), (317, 329, 330, 318), (318, 330, 331, 319), (319, 331, 332, 320), (320, 332, 321, 309), (321, 333, 334, 322), (322, 334, 335, 323), (323, 335, 336, 324), (324, 336, 337, 325), (325, 337, 338, 326), (326, 338, 339, 327), (327, 339, 340, 328), (328, 340, 341, 329), (329, 341, 342, 330), (330, 342, 343, 331), (331, 343, 344, 332), (332, 344, 333, 321), (333, 345, 346, 334), (334, 346, 347, 335), (335, 347, 348, 336), (336, 348, 349, 337), (337, 349, 350, 338), (338, 350, 351, 339), (339, 351, 352, 340), (340, 352, 353, 341), (341, 353, 354, 342), (342, 354, 355, 343), (343, 355, 356, 344), (344, 356, 345, 333), (345, 357, 358, 346), (346, 358, 359, 347), (347, 359, 360, 348), (348, 360, 361, 349), (349, 361, 362, 350), (350, 362, 363, 351), (351, 363, 364, 352), (352, 364, 365, 353), (353, 365, 366, 354), (354, 366, 367, 355), (355, 367, 368, 356), (356, 368, 357, 345), (357, 369, 370, 358), (358, 370, 371, 359), (359, 371, 372, 360), (360, 372, 373, 361), (361, 373, 374, 362), (362, 374, 375, 363), (363, 375, 376, 364), (364, 376, 377, 365), (365, 377, 378, 366), (366, 378, 379, 367), (367, 379, 380, 368), (368, 380, 369, 357), (369, 381, 382, 370), (370, 382, 383, 371), (371, 383, 384, 372), (372, 384, 385, 373), (373, 385, 386, 374), (374, 386, 387, 375), (375, 387, 388, 376), (376, 388, 389, 377), (377, 389, 390, 378), (378, 390, 391, 379), (379, 391, 392, 380), (380, 392, 381, 369), (381, 393, 394, 382), (382, 394, 395, 383), (383, 395, 396, 384), (384, 396, 397, 385), (385, 397, 398, 386), (386, 398, 399, 387), (387, 399, 400, 388), (388, 400, 401, 389), (389, 401, 402, 390), (390, 402, 403, 391), (391, 403, 404, 392), (392, 404, 393, 381), (393, 405, 406, 394), (394, 406, 407, 395), (395, 407, 408, 396), (396, 408, 409, 397), (397, 409, 410, 398), (398, 410, 411, 399), (399, 411, 412, 400), (400, 412, 413, 401), (401, 413, 414, 402), (402, 414, 415, 403), (403, 415, 416, 404), (404, 416, 405, 393), (405, 417, 418, 406), (406, 418, 419, 407), (407, 419, 420, 408), (408, 420, 421, 409), (409, 421, 422, 410), (410, 422, 423, 411), (411, 423, 424, 412), (412, 424, 425, 413), (413, 425, 426, 414), (414, 426, 427, 415), (415, 427, 428, 416), (416, 428, 417, 405), (417, 429, 430, 418), (418, 430, 431, 419), (419, 431, 432, 420), (420, 432, 433, 421), (421, 433, 434, 422), (422, 434, 435, 423), (423, 435, 436, 424), (424, 436, 437, 425), (425, 437, 438, 426), (426, 438, 439, 427), (427, 439, 440, 428), (428, 440, 429, 417), (429, 441, 442, 430), (430, 442, 443, 431), (431, 443, 444, 432), (432, 444, 445, 433), (433, 445, 446, 434), (434, 446, 447, 435), (435, 447, 448, 436), (436, 448, 449, 437), (437, 449, 450, 438), (438, 450, 451, 439), (439, 451, 452, 440), (440, 452, 441, 429), (441, 453, 454, 442), (442, 454, 455, 443), (443, 455, 456, 444), (444, 456, 457, 445), (445, 457, 458, 446), (446, 458, 459, 447), (447, 459, 460, 448), (448, 460, 461, 449), (449, 461, 462, 450), (450, 462, 463, 451), (451, 463, 464, 452), (452, 464, 453, 441), (453, 465, 466, 454), (454, 466, 467, 455), (455, 467, 468, 456), (456, 468, 469, 457), (457, 469, 470, 458), (458, 470, 471, 459), (459, 471, 472, 460), (460, 472, 473, 461), (461, 473, 474, 462), (462, 474, 475, 463), (463, 475, 476, 464), (464, 476, 465, 453), (465, 477, 478, 466), (466, 478, 479, 467), (467, 479, 480, 468), (468, 480, 481, 469), (469, 481, 482, 470), (470, 482, 483, 471), (471, 483, 484, 472), (472, 484, 485, 473), (473, 485, 486, 474), (474, 486, 487, 475), (475, 487, 488, 476), (476, 488, 477, 465), (477, 489, 490, 478), (478, 490, 491, 479), (479, 491, 492, 480), (480, 492, 493, 481), (481, 493, 494, 482), (482, 494, 495, 483), (483, 495, 496, 484), (484, 496, 497, 485), (485, 497, 498, 486), (486, 498, 499, 487), (487, 499, 500, 488), (488, 500, 489, 477), (489, 501, 502, 490), (490, 502, 503, 491), (491, 503, 504, 492), (492, 504, 505, 493), (493, 505, 506, 494), (494, 506, 507, 495), (495, 507, 508, 496), (496, 508, 509, 497), (497, 509, 510, 498), (498, 510, 511, 499), (499, 511, 512, 500), (500, 512, 501, 489), (501, 513, 514, 502), (502, 514, 515, 503), (503, 515, 516, 504), (504, 516, 517, 505), (505, 517, 518, 506), (506, 518, 519, 507), (507, 519, 520, 508), (508, 520, 521, 509), (509, 521, 522, 510), (510, 522, 523, 511), (511, 523, 524, 512), (512, 524, 513, 501), (513, 525, 526, 514), (514, 526, 527, 515), (515, 527, 528, 516), (516, 528, 529, 517), (517, 529, 530, 518), (518, 530, 531, 519), (519, 531, 532, 520), (520, 532, 533, 521), (521, 533, 534, 522), (522, 534, 535, 523), (523, 535, 536, 524), (524, 536, 525, 513), (525, 537, 538, 526), (526, 538, 539, 527), (527, 539, 540, 528), (528, 540, 541, 529), (529, 541, 542, 530), (530, 542, 543, 531), (531, 543, 544, 532), (532, 544, 545, 533), (533, 545, 546, 534), (534, 546, 547, 535), (535, 547, 548, 536), (536, 548, 537, 525), (537, 549, 550, 538), (538, 550, 551, 539), (539, 551, 552, 540), (540, 552, 553, 541), (541, 553, 554, 542), (542, 554, 555, 543), (543, 555, 556, 544), (544, 556, 557, 545), (545, 557, 558, 546), (546, 558, 559, 547), (547, 559, 560, 548), (548, 560, 549, 537), (549, 561, 562, 550), (550, 562, 563, 551), (551, 563, 564, 552), (552, 564, 565, 553), (553, 565, 566, 554), (554, 566, 567, 555), (555, 567, 568, 556), (556, 568, 569, 557), (557, 569, 570, 558), (558, 570, 571, 559), (559, 571, 572, 560), (560, 572, 561, 549), (561, 0, 1, 562), (562, 1, 2, 563), (563, 2, 3, 564), (564, 3, 4, 565), (565, 4, 5, 566), (566, 5, 6, 567), (567, 6, 7, 568), (568, 7, 8, 569), (569, 8, 9, 570), (570, 9, 10, 571), (571, 10, 11, 572), (572, 11, 0, 561), (599, 600, 602, 601), (615, 617, 619, 621, 623, 625, 627, 629, 631, 573, 611, 613), (591, 592, 594, 593), (144, 165, 166, 145), (623, 624, 626, 625), (597, 598, 600, 599), (145, 156, 146), (617, 618, 620, 619), (589, 590, 592, 591), (625, 626, 628, 627), (595, 596, 598, 597), (581, 132, 143, 582), (573, 574, 612, 611), (587, 588, 590, 589), (580, 133, 132, 581), (627, 628, 630, 629), (583, 142, 154, 584), (593, 594, 596, 595), (576, 145, 577), (611, 612, 614, 613), (615, 616, 618, 617), (575, 576, 577, 578, 579, 580, 581, 582, 583, 584, 585, 586), (619, 620, 622, 621), (601, 602, 604, 603), (629, 630, 632, 631), (613, 614, 616, 615), (603, 604, 606, 605), (631, 632, 574, 573), (621, 622, 624, 623), (605, 606, 608, 607), (594, 592, 590, 588, 610, 608, 606, 604, 602, 600, 598, 596), (609, 610, 588, 587), (607, 608, 610, 609), (616, 614, 612, 574, 632, 630, 628, 626, 624, 622, 620, 618), (593, 595, 597, 599, 601, 603, 605, 607, 609, 587, 589, 591), (575, 144, 145, 576), (582, 143, 142, 583), (145, 166, 167, 156), (577, 145, 146, 578), (578, 146, 134, 579), (579, 134, 133, 580), (584, 154, 164, 585), (154, 164, 155), (586, 155, 144, 575), (164, 175, 176, 155), (155, 176, 165, 144), (585, 164, 155, 586), (145, 144, 155, 164, 154, 142, 143, 132, 133, 134, 146)])
me_keygeometry.polygons.foreach_set('use_smooth', [True] * 616)
me_keygeometry.materials.append(mat_material)
me_keygeometry.use_remesh_preserve_volume = False
me_keygeometry.use_remesh_preserve_attributes = False
me_keygeometry.use_mirror_vertex_groups = False
me_keygeometry.update()

# ---- objects
ob_camera = bpy.data.objects.new('Camera', cam_camera_001)
ob_lock = bpy.data.objects.new('Lock', me_lockgeometry)
ob_key = bpy.data.objects.new('Key', me_keygeometry)
ob_lamp = bpy.data.objects.new('Lamp', light_lamp)

# ---- transforms, parenting, visibility, modifiers, constraints
ob_camera.location = (-4.915, -4.66, 5.915)
ob_camera.rotation_euler = (0.8794, 1.841e-05, -0.7351)
ob_camera.lineart.crease_threshold = 0.0
ob_lock.location = (0.0, 0.0, 0.0)
ob_lock.lineart.crease_threshold = 0.0
ob_key.location = (0.0, 0.0, 6.091)
ob_key.rotation_euler = (-1.571, -0.0, 0.0)
ob_key.lock_rotations_4d = False
ob_key.empty_display_type = 'ARROWS'
ob_key.lineart.crease_threshold = 0.0
ob_lamp.location = (-1.912, -4.017, 5.904)
ob_lamp.rotation_euler = (0.6503, 0.05522, 1.866)
ob_lamp.lock_rotations_4d = False
ob_lamp.empty_display_type = 'ARROWS'
ob_lamp.color = (0.0, 0.0, 0.0, 0.0)
ob_lamp.lineart.crease_threshold = 0.0

# ---- collection membership
col_collection_1.objects.link(ob_camera)
col_collection_1.objects.link(ob_lock)
col_collection_1.objects.link(ob_key)
col_collection_1.objects.link(ob_lamp)

# ---- scene / render settings (as saved in the file)
scene.camera = ob_camera
scene.frame_start = 1; scene.frame_end = 250; scene.frame_set(1)
scene.render.engine = 'BLENDER_EEVEE_NEXT'
scene.render.resolution_percentage = 50
scene.render.dither_intensity = 0.0
scene.cycles.use_denoising = False
scene.cycles.samples = 10
scene.cycles.sampling_pattern = 'TABULATED_SOBOL'
scene.cycles.light_sampling_threshold = 0.0
scene.cycles.use_adaptive_sampling = False
scene.cycles.use_light_tree = False
scene.cycles.blur_glossy = 0.0
scene.cycles.pixel_filter_type = 'GAUSSIAN'
scene.cycles.sample_clamp_indirect = 0.0
scene.view_settings.view_transform = 'Standard'
bpy.context.view_layer.update()
